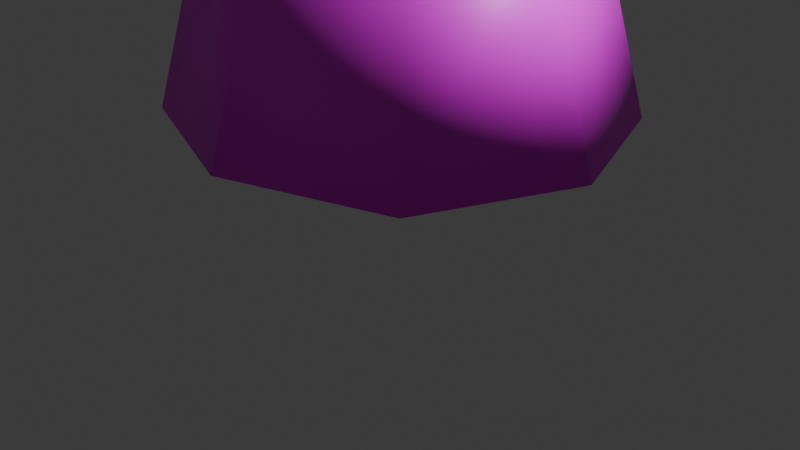 # Source: lampach.blend  (saved by Blender 4.0.36; exported with 4.5.12 LTS)
import bpy
from mathutils import Matrix  # noqa: F401  (used for matrix-valued properties, if any)

bpy.ops.wm.read_factory_settings(use_empty=True)
scene = bpy.context.scene
scene.name = 'Scene'

# ---- collections
col_collection = bpy.data.collections.new('Collection'); scene.collection.children.link(col_collection)

# ---- images (referenced by path relative to the original .blend; pixels are not part of the script)
import os
ASSET_DIR = os.environ.get("B2B_ASSET_DIR", "")  # directory of the original .blend (textures are referenced by path, not embedded)
HERE = os.path.dirname(os.path.abspath(__file__))  # packed textures are extracted next to this script under _unpacked/

def load_image(name, relpath, width, height, colorspace="sRGB"):
    """Load a texture the original file referenced (path relative to the .blend, or extracted next to this script)."""
    p = next((c for c in (os.path.join(HERE, relpath), os.path.join(ASSET_DIR, relpath)) if relpath and os.path.exists(c)), "")
    if p:
        img = bpy.data.images.load(p, check_existing=True)
        img.name = name
    else:  # same state as the original file: an image datablock whose file is absent (Cycles renders it pink)
        img = bpy.data.images.new(name, width, height)
        img.source = "FILE"
        img.filepath = "//" + (relpath or name)
    img.colorspace_settings.name = colorspace
    return img
img_lampa = load_image('lampa', '', 256, 256, 'sRGB')
img_nelampa = load_image('nelampa', '', 256, 256, 'sRGB')

# ---- materials (node trees are filled in below, after node groups)
mat_material = bpy.data.materials.new('Material')
mat_material.alpha_threshold = 0.0
mat_material.use_transparent_shadow = False
mat_material.roughness = 0.5
mat_material.line_color = (0.0, 0.0, 0.0, 1.0)
mat_material_001 = bpy.data.materials.new('Material.001')
mat_material_001.use_transparent_shadow = False
mat_material_002 = bpy.data.materials.new('Material.002')
mat_material_002.use_transparent_shadow = False

# ---- material node trees
mat_material.use_nodes = True; mat_material.node_tree.nodes.clear()
_N = mat_material.node_tree.nodes; _L = mat_material.node_tree.links
n0 = _N.new('ShaderNodeOutputMaterial'); n0.name = 'Material Output'; n0.location = (300, 300)
n1 = _N.new('ShaderNodeBsdfPrincipled'); n1.name = 'Principled BSDF'; n1.location = (10, 300)
n1.inputs[3].default_value = 1.45
n2 = _N.new('ShaderNodeTexImage'); n2.name = 'Image Texture'; n2.location = (-311, 275)
n2.image = img_lampa
_L.new(n1.outputs[0], n0.inputs[0])
_L.new(n2.outputs[0], n1.inputs[0])
n0.is_active_output = True
mat_material_001.use_nodes = True; mat_material_001.node_tree.nodes.clear()
_N = mat_material_001.node_tree.nodes; _L = mat_material_001.node_tree.links
n0 = _N.new('ShaderNodeOutputMaterial'); n0.name = 'Material Output'; n0.location = (300, 300)
n1 = _N.new('ShaderNodeEmission'); n1.name = 'Emission'; n1.location = (10, 300)
n1.inputs[0].default_value = (0.3353, 0.25, 0.1332, 1.0)
n1.inputs[1].default_value = 1.8
_L.new(n1.outputs[0], n0.inputs[0])
n0.is_active_output = True
mat_material_002.use_nodes = True; mat_material_002.node_tree.nodes.clear()
_N = mat_material_002.node_tree.nodes; _L = mat_material_002.node_tree.links
n0 = _N.new('ShaderNodeBsdfPrincipled'); n0.name = 'Principled BSDF'; n0.location = (10, 300)
n0.inputs[3].default_value = 1.45
n1 = _N.new('ShaderNodeOutputMaterial'); n1.name = 'Material Output'; n1.location = (300, 300)
n2 = _N.new('ShaderNodeTexImage'); n2.name = 'Image Texture'; n2.location = (-300, 260)
n2.image = img_nelampa
_L.new(n0.outputs[0], n1.inputs[0])
_L.new(n2.outputs[0], n0.inputs[0])
n1.is_active_output = True

# ---- world
world_world = bpy.data.worlds.new('World'); scene.world = world_world
world_world.use_nodes = True; world_world.node_tree.nodes.clear()
_N = world_world.node_tree.nodes; _L = world_world.node_tree.links
n0 = _N.new('ShaderNodeOutputWorld'); n0.name = 'World Output'; n0.location = (300, 300)
n1 = _N.new('ShaderNodeBackground'); n1.name = 'Background'; n1.location = (10, 300)
n1.inputs[0].default_value = (0.05088, 0.05088, 0.05088, 1.0)
_L.new(n1.outputs[0], n0.inputs[0])
n0.is_active_output = True
world_world.color = (0.05088, 0.05088, 0.05088)
world_world.use_sun_shadow = False
world_world.sun_shadow_jitter_overblur = 0.0

# ---- cameras
cam_camera = bpy.data.cameras.new('Camera')
cam_camera.clip_end = 100.0
cam_camera.ortho_scale = 7.314

# ---- lights
light_light = bpy.data.lights.new('Light', 'POINT')
light_light.transmission_factor = 0.0
light_light.use_soft_falloff = False
light_light.energy = 1000.0
light_light.shadow_soft_size = 0.1
light_light.shadow_maximum_resolution = 0.006
light_light.use_absolute_resolution = True

# ---- meshes
me_cube = bpy.data.meshes.new('Cube')
me_cube.from_pydata([(0.5, 0.5, 0.5), (0.4623, 0.4623, -0.8932), (0.5, -0.5, 0.5), (0.4623, -0.4623, -0.8932), (-0.5, 0.5, 0.5), (-0.4623, 0.4623, -0.8932), (-0.5, -0.5, 0.5), (-0.4623, -0.4623, -0.8932), (-0.6258, 0.6258, -1.0), (-0.6258, -0.6258, -1.0), (0.6258, 0.6258, -1.0), (0.6258, -0.6258, -1.0), (-0.3161, 0.3161, -0.3594), (-0.3161, -0.3161, -0.3594), (0.3161, 0.3161, -0.3594), (0.3161, -0.3161, -0.3594), (-0.8605, 1.863e-09, -1.0), (1.863e-09, 0.8605, -1.0), (0.6616, 0.6616, -0.9583), (0.6616, -0.6616, -0.9583), (-0.6616, 0.6616, -0.9583), (-1.863e-09, -0.6096, 0.6096), (0.6096, -1.863e-09, 0.6096), (-1.863e-09, -0.8605, -1.0), (-0.6096, 6.519e-09, 0.6096), (1.863e-09, 0.6096, 0.6096), (0.8605, -1.863e-09, -1.0), (-0.6616, -0.6616, -0.9583), (-0.6357, 0.0, -0.8932), (0.0, 0.6357, -0.8932), (0.0, -0.6357, -0.8932), (0.6357, 0.0, -0.8932), (-0.5441, 0.5441, -0.9867), (-0.5441, -0.5441, -0.9867), (0.5441, 0.5441, -0.9867), (0.5441, -0.5441, -0.9867), (-0.3854, -9.779e-09, -0.3594), (-9.313e-10, 0.3854, -0.3594), (6.054e-09, -0.3854, -0.3594), (0.3854, -6.519e-09, -0.3594), (-6.519e-09, 8.382e-09, 0.8395), (0.0, 0.9096, -0.9583), (0.9096, 0.0, -0.9583), (-0.9096, 0.0, -0.9583), (0.0, -0.9096, -0.9583), (-0.7481, -3.725e-09, -0.9867), (-3.725e-09, 0.7481, -0.9867), (0.0, -0.7481, -0.9867), (0.7481, 0.0, -0.9867), (-9.313e-10, 3.26e-09, -0.3594)], [], [(0, 25, 40, 22), (25, 4, 24, 40), (40, 24, 6, 21), (22, 40, 21, 2), (4, 25, 41, 20), (8, 20, 41, 17), (25, 0, 18, 41), (0, 22, 42, 18), (17, 41, 18, 10), (10, 18, 42, 26), (22, 2, 19, 42), (27, 6, 24, 43), (26, 42, 19, 11), (9, 27, 43, 16), (24, 4, 20, 43), (2, 21, 44, 19), (16, 43, 20, 8), (11, 19, 44, 23), (21, 6, 27, 44), (23, 44, 27, 9), (5, 28, 45, 32), (28, 7, 33, 45), (45, 33, 9, 16), (32, 45, 16, 8), (1, 29, 46, 34), (29, 5, 32, 46), (46, 32, 8, 17), (34, 46, 17, 10), (7, 30, 47, 33), (30, 3, 35, 47), (47, 35, 11, 23), (33, 47, 23, 9), (3, 31, 48, 35), (31, 1, 34, 48), (48, 34, 10, 26), (35, 48, 26, 11), (12, 37, 49, 36), (37, 14, 39, 49), (49, 39, 15, 38), (36, 49, 38, 13), (12, 36, 28, 5), (7, 13, 38, 30), (36, 13, 7, 28), (1, 14, 37, 29), (38, 15, 3, 30), (3, 15, 39, 31), (37, 12, 5, 29), (39, 14, 1, 31)])
me_cube.polygons.foreach_set('use_smooth', [True] * 48)
_uv = me_cube.uv_layers.new(name='UVMap')
_uv.uv.foreach_set('vector', [0.5, 0.5, 0.625, 0.5, 0.625, 0.625, 0.5, 0.625, 0.625, 0.5, 0.75, 0.5, 0.75, 0.625, 0.625, 0.625, 0.625, 0.625, 0.75, 0.625, 0.75, 0.75, 0.625, 0.75, 0.5, 0.625, 0.625, 0.625, 0.625, 0.75, 0.5, 0.75, 0.5, 0.25, 0.5, 0.375, 0.2553, 0.375, 0.2553, 0.25, 0.25, 0.25, 0.2553, 0.25, 0.2553, 0.375, 0.25, 0.375, 0.5, 0.375, 0.5, 0.5, 0.2551, 0.5, 0.2553, 0.375, 0.5, 0.5, 0.5, 0.625, 0.2546, 0.625, 0.2551, 0.5, 0.25, 0.375, 0.2553, 0.375, 0.2551, 0.5, 0.25, 0.5, 0.25, 0.5, 0.2551, 0.5, 0.2546, 0.625, 0.2422, 0.625, 0.5, 0.625, 0.5, 0.75, 0.2551, 0.75, 0.2546, 0.625, 0.25, 8.659e-05, 0.5, 8.659e-05, 0.5, 0.1251, 0.2544, 0.1251, 0.2422, 0.625, 0.2546, 0.625, 0.2551, 0.75, 0.25, 0.75, 0.25, 8.659e-05, 0.25, 8.659e-05, 0.2544, 0.1251, 0.25, 0.1251, 0.5, 0.1251, 0.5, 0.25, 0.2553, 0.25, 0.2544, 0.1251, 0.5, 0.75, 0.5, 0.8749, 0.2544, 0.8749, 0.2551, 0.75, 0.25, 0.1251, 0.2544, 0.1251, 0.2553, 0.25, 0.25, 0.25, 0.25, 0.75, 0.2551, 0.75, 0.2544, 0.8749, 0.25, 0.8749, 0.5, 0.8749, 0.5, 0.9999, 0.25, 0.9999, 0.2544, 0.8749, 0.25, 0.8749, 0.2544, 0.8749, 0.25, 0.9999, 0.25, 0.9999, 0.06729, 0.5672, 0.04562, 0.625, 0.02896, 0.625, 0.05296, 0.5529, 0.04562, 0.625, 0.06729, 0.6828, 0.05296, 0.6971, 0.02896, 0.625, 0.02896, 0.625, 0.05296, 0.6971, 8.659e-05, 0.75, 8.661e-05, 0.625, 0.05296, 0.5529, 0.02896, 0.625, 8.661e-05, 0.625, 8.659e-05, 0.5, 0.1828, 0.5672, 0.1251, 0.5455, 0.1251, 0.5289, 0.197, 0.5529, 0.1251, 0.5455, 0.06729, 0.5672, 0.05296, 0.5529, 0.1251, 0.5289, 0.1251, 0.5289, 0.05296, 0.5529, 8.659e-05, 0.5, 0.1251, 0.5, 0.197, 0.5529, 0.1251, 0.5289, 0.1251, 0.5, 0.25, 0.5, 0.06729, 0.6828, 0.1251, 0.7044, 0.1251, 0.7211, 0.05296, 0.6971, 0.1251, 0.7044, 0.1828, 0.6828, 0.197, 0.6971, 0.1251, 0.7211, 0.1251, 0.7211, 0.197, 0.6971, 0.25, 0.75, 0.1251, 0.75, 0.05296, 0.6971, 0.1251, 0.7211, 0.1251, 0.75, 8.659e-05, 0.75, 0.1828, 0.6828, 0.2045, 0.625, 0.2205, 0.625, 0.197, 0.6971, 0.2045, 0.625, 0.1828, 0.5672, 0.197, 0.5529, 0.2205, 0.625, 0.2205, 0.625, 0.197, 0.5529, 0.25, 0.5, 0.2422, 0.625, 0.197, 0.6971, 0.2205, 0.625, 0.2422, 0.625, 0.25, 0.75, 0.08556, 0.5855, 0.1251, 0.5768, 0.1251, 0.625, 0.0769, 0.625, 0.1251, 0.5768, 0.1646, 0.5855, 0.1732, 0.625, 0.1251, 0.625, 0.1251, 0.625, 0.1732, 0.625, 0.1646, 0.6645, 0.1251, 0.6731, 0.0769, 0.625, 0.1251, 0.625, 0.1251, 0.6731, 0.08556, 0.6645, 0.08556, 0.5855, 0.0769, 0.625, 0.04562, 0.625, 0.06729, 0.5672, 0.06729, 0.6828, 0.08556, 0.6645, 0.1251, 0.6731, 0.1251, 0.7044, 0.0769, 0.625, 0.08556, 0.6645, 0.06729, 0.6828, 0.04562, 0.625, 0.1828, 0.5672, 0.1646, 0.5855, 0.1251, 0.5768, 0.1251, 0.5455, 0.1251, 0.6731, 0.1646, 0.6645, 0.1828, 0.6828, 0.1251, 0.7044, 0.1828, 0.6828, 0.1646, 0.6645, 0.1732, 0.625, 0.2045, 0.625, 0.1251, 0.5768, 0.08556, 0.5855, 0.06729, 0.5672, 0.1251, 0.5455, 0.1732, 0.625, 0.1646, 0.5855, 0.1828, 0.5672, 0.2045, 0.625])
me_cube.materials.append(mat_material)
me_cube.use_mirror_vertex_groups = False
me_cube.update()
me_cube_001 = bpy.data.meshes.new('Cube.001')
me_cube_001.from_pydata([(-0.6241, -0.6006, -0.879), (-0.3139, -0.297, 0.5472), (-0.6241, 0.6006, -0.879), (-0.3139, 0.297, 0.5472), (0.6241, -0.6006, -0.879), (0.3139, -0.297, 0.5472), (0.6241, 0.6006, -0.879), (0.3139, 0.297, 0.5472), (-1.042, 1.036, -2.135), (-1.042, -1.036, -2.135), (1.042, 1.036, -2.135), (1.042, -1.036, -2.135), (-0.8526, 0.8526, -3.31), (-0.8526, -0.8526, -3.31), (0.8526, 0.8526, -3.31), (0.8526, -0.8526, -3.31), (-0.8581, -9.313e-09, -0.879), (-0.4551, -0.4318, -0.04232), (-0.3714, -4.657e-10, 0.6671), (-0.4551, 0.4318, -0.04232), (2.794e-09, 0.8259, -0.879), (4.657e-10, 0.3513, 0.6671), (0.4551, 0.4318, -0.04232), (0.8581, 9.313e-09, -0.879), (0.3714, -4.657e-10, 0.6671), (0.4551, -0.4318, -0.04232), (-4.657e-09, -0.8259, -0.879), (-4.657e-10, -0.3513, 0.6671), (-1.432, 0.0, -2.135), (3.725e-08, 1.425, -2.135), (1.432, -1.49e-08, -2.135), (0.0, -1.425, -2.135), (-0.8466, -0.8316, -1.534), (0.8466, -0.8316, -1.534), (0.8466, 0.8316, -1.534), (-0.8466, 0.8316, -1.534), (-1.039, -3.725e-09, -3.407), (-9.313e-10, 1.039, -3.407), (1.039, -6.519e-09, -3.407), (2.794e-09, -1.039, -3.407), (1.076, -1.076, -2.833), (1.076, 1.076, -2.833), (-1.076, 1.076, -2.833), (-1.076, -1.076, -2.833), (-0.6238, -9.313e-09, -0.03049), (1.397e-08, 0.5919, -0.03049), (0.6238, -5.122e-09, -0.03049), (-1.397e-08, -0.5919, -0.03049), (1.863e-09, -1.143, -1.534), (1.397e-09, 9.313e-10, 0.9188), (1.481, 9.313e-10, -2.842), (4.657e-09, 1.143, -1.534), (-1.164, 0.0, -1.534), (1.164, -4.657e-09, -1.534), (1.397e-08, 1.583e-08, -3.609), (-1.481, -8.382e-09, -2.842), (2.794e-09, -1.48, -2.842), (-2.794e-09, 1.48, -2.842)], [], [(0, 17, 44, 16), (17, 1, 18, 44), (44, 18, 3, 19), (16, 44, 19, 2), (2, 19, 45, 20), (19, 3, 21, 45), (45, 21, 7, 22), (20, 45, 22, 6), (6, 22, 46, 23), (22, 7, 24, 46), (46, 24, 5, 25), (23, 46, 25, 4), (4, 25, 47, 26), (25, 5, 27, 47), (47, 27, 1, 17), (26, 47, 17, 0), (4, 26, 48, 33), (26, 0, 32, 48), (48, 32, 9, 31), (33, 48, 31, 11), (7, 21, 49, 24), (21, 3, 18, 49), (49, 18, 1, 27), (24, 49, 27, 5), (10, 30, 50, 41), (30, 11, 40, 50), (50, 40, 15, 38), (41, 50, 38, 14), (2, 20, 51, 35), (20, 6, 34, 51), (51, 34, 10, 29), (35, 51, 29, 8), (0, 16, 52, 32), (16, 2, 35, 52), (52, 35, 8, 28), (32, 52, 28, 9), (6, 23, 53, 34), (23, 4, 33, 53), (53, 33, 11, 30), (34, 53, 30, 10), (12, 37, 54, 36), (37, 14, 38, 54), (54, 38, 15, 39), (36, 54, 39, 13), (9, 28, 55, 43), (28, 8, 42, 55), (55, 42, 12, 36), (43, 55, 36, 13), (11, 31, 56, 40), (31, 9, 43, 56), (56, 43, 13, 39), (40, 56, 39, 15), (8, 29, 57, 42), (29, 10, 41, 57), (57, 41, 14, 37), (42, 57, 37, 12)])
me_cube_001.polygons.foreach_set('use_smooth', [True] * 56)
_uv = me_cube_001.uv_layers.new(name='UVMap')
_uv.uv.foreach_set('vector', [0.375, 0.0, 0.5, 0.0, 0.5043, 0.125, 0.4132, 0.125, 0.5, 0.0, 0.625, 0.0, 0.625, 0.125, 0.5043, 0.125, 0.5043, 0.125, 0.625, 0.125, 0.625, 0.25, 0.5052, 0.25, 0.4132, 0.125, 0.5043, 0.125, 0.5052, 0.25, 0.4167, 0.25, 0.4167, 0.25, 0.5052, 0.25, 0.5052, 0.375, 0.4167, 0.375, 0.5052, 0.25, 0.625, 0.25, 0.625, 0.375, 0.5052, 0.375, 0.5052, 0.375, 0.625, 0.375, 0.625, 0.5, 0.5052, 0.5, 0.4167, 0.375, 0.5052, 0.375, 0.5052, 0.5, 0.4167, 0.5, 0.4167, 0.5, 0.5052, 0.5, 0.5052, 0.625, 0.4167, 0.625, 0.5052, 0.5, 0.625, 0.5, 0.625, 0.625, 0.5052, 0.625, 0.5052, 0.625, 0.625, 0.625, 0.625, 0.75, 0.5052, 0.75, 0.4167, 0.625, 0.5052, 0.625, 0.5052, 0.75, 0.4167, 0.75, 0.4167, 0.75, 0.5052, 0.75, 0.5043, 0.875, 0.4132, 0.875, 0.5052, 0.75, 0.625, 0.75, 0.625, 0.875, 0.5043, 0.875, 0.5043, 0.875, 0.625, 0.875, 0.625, 1.0, 0.5, 1.0, 0.4132, 0.875, 0.5043, 0.875, 0.5, 1.0, 0.375, 1.0, 0.4167, 0.75, 0.4132, 0.875, 0.3793, 0.875, 0.3802, 0.75, 0.4132, 0.875, 0.375, 1.0, 0.375, 1.0, 0.3793, 0.875, 0.3793, 0.875, 0.375, 1.0, 0.375, 1.0, 0.375, 0.875, 0.3802, 0.75, 0.3793, 0.875, 0.375, 0.875, 0.375, 0.75, 0.625, 0.5, 0.75, 0.5, 0.75, 0.625, 0.625, 0.625, 0.75, 0.5, 0.875, 0.5, 0.875, 0.625, 0.75, 0.625, 0.75, 0.625, 0.875, 0.625, 0.875, 0.75, 0.75, 0.75, 0.625, 0.625, 0.75, 0.625, 0.75, 0.75, 0.625, 0.75, 0.375, 0.5, 0.375, 0.625, 0.3715, 0.625, 0.3741, 0.5, 0.375, 0.625, 0.375, 0.75, 0.3741, 0.75, 0.3715, 0.625, 0.3715, 0.625, 0.3741, 0.75, 0.375, 0.75, 0.3403, 0.625, 0.3741, 0.5, 0.3715, 0.625, 0.3403, 0.625, 0.375, 0.5, 0.4167, 0.25, 0.4167, 0.375, 0.3802, 0.375, 0.3802, 0.25, 0.4167, 0.375, 0.4167, 0.5, 0.3802, 0.5, 0.3802, 0.375, 0.3802, 0.375, 0.3802, 0.5, 0.375, 0.5, 0.375, 0.375, 0.3802, 0.25, 0.3802, 0.375, 0.375, 0.375, 0.375, 0.25, 0.375, 0.0, 0.4132, 0.125, 0.3793, 0.125, 0.375, 0.0, 0.4132, 0.125, 0.4167, 0.25, 0.3802, 0.25, 0.3793, 0.125, 0.3793, 0.125, 0.3802, 0.25, 0.375, 0.25, 0.375, 0.125, 0.375, 0.0, 0.3793, 0.125, 0.375, 0.125, 0.375, 0.0, 0.4167, 0.5, 0.4167, 0.625, 0.3802, 0.625, 0.3802, 0.5, 0.4167, 0.625, 0.4167, 0.75, 0.3802, 0.75, 0.3802, 0.625, 0.3802, 0.625, 0.3802, 0.75, 0.375, 0.75, 0.375, 0.625, 0.3802, 0.5, 0.3802, 0.625, 0.375, 0.625, 0.375, 0.5, 0.125, 0.5, 0.25, 0.5, 0.2465, 0.625, 0.125, 0.625, 0.25, 0.5, 0.375, 0.5, 0.3403, 0.625, 0.2465, 0.625, 0.2465, 0.625, 0.3403, 0.625, 0.375, 0.75, 0.25, 0.75, 0.125, 0.625, 0.2465, 0.625, 0.25, 0.75, 0.125, 0.75, 0.375, 0.0, 0.375, 0.125, 0.375, 0.125, 0.375, 0.0, 0.375, 0.125, 0.375, 0.25, 0.375, 0.25, 0.375, 0.125, 0.375, 0.125, 0.375, 0.25, 0.375, 0.25, 0.375, 0.125, 0.375, 0.0, 0.375, 0.125, 0.375, 0.125, 0.375, 0.0, 0.375, 0.75, 0.375, 0.875, 0.375, 0.875, 0.3741, 0.75, 0.375, 0.875, 0.375, 1.0, 0.375, 1.0, 0.375, 0.875, 0.375, 0.875, 0.375, 1.0, 0.375, 1.0, 0.375, 0.875, 0.3741, 0.75, 0.375, 0.875, 0.375, 0.875, 0.375, 0.75, 0.375, 0.25, 0.375, 0.375, 0.375, 0.375, 0.375, 0.25, 0.375, 0.375, 0.375, 0.5, 0.3741, 0.5, 0.375, 0.375, 0.375, 0.375, 0.3741, 0.5, 0.375, 0.5, 0.375, 0.375, 0.375, 0.25, 0.375, 0.375, 0.375, 0.375, 0.375, 0.25])
me_cube_001.materials.append(mat_material_001)
me_cube_001.update()
me_cube_002 = bpy.data.meshes.new('Cube.002')
me_cube_002.from_pydata([(-0.5, -0.5, -1.0), (-0.8933, -0.8933, 1.041), (-0.5, 0.5, -1.0), (-0.8933, 0.8933, 1.041), (0.5, -0.5, -1.0), (0.8933, -0.8933, 1.041), (0.5, 0.5, -1.0), (0.8933, 0.8933, 1.041), (-0.6667, -0.6667, -0.6667), (-0.6667, 0.6667, -0.6667), (0.6667, 0.6667, -0.6667), (0.6667, -0.6667, -0.6667), (-0.6667, -0.6667, 0.6667), (-0.6667, 0.6667, 0.6667), (0.6667, 0.6667, 0.6667), (0.6667, -0.6667, 0.6667), (-1.18, -1.18, 1.182), (-1.18, 1.18, 1.182), (1.18, 1.18, 1.182), (1.18, -1.18, 1.182), (-0.6096, -9.313e-10, -1.0), (-1.228, 1.49e-08, 1.041), (-0.6381, 0.6381, -0.9583), (1.863e-09, 0.6096, -1.0), (-6.333e-08, 1.228, 1.041), (0.6381, 0.6381, -0.9583), (0.6096, -1.863e-09, -1.0), (1.228, 6.333e-08, 1.041), (0.6381, -0.6381, -0.9583), (-3.725e-09, -0.6096, -1.0), (0.0, -1.228, 1.041), (-0.6381, -0.6381, -0.9583), (-0.6667, 0.6667, -8.848e-09), (0.6667, 0.6667, -8.848e-09), (0.6667, -0.6667, 0.0), (0.0, -0.9167, -0.6667), (0.9167, 0.0, -0.6667), (0.0, 0.9167, -0.6667), (-0.9167, 0.0, -0.6667), (-0.6667, -0.6667, 0.0), (0.0, -0.9167, 0.6667), (0.9167, 2.375e-08, 0.6667), (-2.375e-08, 0.9167, 0.6667), (-0.9167, 0.0, 0.6667), (-1.508, 0.0, 1.196), (-1.863e-08, 1.508, 1.196), (1.508, 1.118e-08, 1.196), (1.863e-09, -1.508, 1.196), (-1.243, 1.243, 1.119), (1.243, 1.243, 1.119), (1.243, -1.243, 1.119), (-1.243, -1.243, 1.119), (4.657e-09, 1.304e-08, -1.0), (0.0, 1.726, 1.12), (3.725e-09, -0.8781, -0.9583), (0.8781, 7.451e-09, -0.9583), (-7.451e-09, 0.8781, -0.9583), (-0.8781, -7.451e-09, -0.9583), (0.0, -0.9167, 0.0), (0.9167, -1.688e-09, -5.763e-09), (1.688e-09, 0.9167, -5.763e-09), (-0.9167, 0.0, 0.0), (-4.47e-08, 3.725e-09, 1.224), (1.726, 0.0, 1.12), (-1.726, -1.863e-09, 1.12), (-5.588e-09, -1.726, 1.12)], [], [(43, 21, 3, 13), (3, 24, 42, 13), (42, 24, 7, 14), (7, 27, 41, 14), (41, 27, 5, 15), (5, 30, 40, 15), (40, 30, 1, 12), (2, 23, 52, 20), (23, 6, 26, 52), (52, 26, 4, 29), (20, 52, 29, 0), (7, 24, 53, 49), (24, 3, 48, 53), (53, 48, 17, 45), (49, 53, 45, 18), (4, 28, 54, 29), (28, 11, 35, 54), (54, 35, 8, 31), (29, 54, 31, 0), (6, 25, 55, 26), (25, 10, 36, 55), (55, 36, 11, 28), (26, 55, 28, 4), (2, 22, 56, 23), (22, 9, 37, 56), (56, 37, 10, 25), (23, 56, 25, 6), (0, 31, 57, 20), (31, 8, 38, 57), (57, 38, 9, 22), (20, 57, 22, 2), (11, 34, 58, 35), (34, 15, 40, 58), (58, 40, 12, 39), (35, 58, 39, 8), (10, 33, 59, 36), (33, 14, 41, 59), (59, 41, 15, 34), (36, 59, 34, 11), (9, 32, 60, 37), (32, 13, 42, 60), (60, 42, 14, 33), (37, 60, 33, 10), (8, 39, 61, 38), (39, 12, 43, 61), (61, 43, 13, 32), (38, 61, 32, 9), (18, 45, 62, 46), (45, 17, 44, 62), (62, 44, 16, 47), (46, 62, 47, 19), (5, 27, 63, 50), (27, 7, 49, 63), (63, 49, 18, 46), (50, 63, 46, 19), (3, 21, 64, 48), (21, 1, 51, 64), (64, 51, 16, 44), (48, 64, 44, 17), (1, 30, 65, 51), (30, 5, 50, 65), (65, 50, 19, 47), (51, 65, 47, 16), (12, 1, 21, 43)])
me_cube_002.polygons.foreach_set('use_smooth', [True] * 64)
_uv = me_cube_002.uv_layers.new(name='UVMap')
_uv.uv.foreach_set('vector', [0.4618, 0.1251, 0.5, 0.1251, 0.5, 0.25, 0.4583, 0.25, 0.5, 0.25, 0.5, 0.375, 0.4583, 0.375, 0.4583, 0.25, 0.4583, 0.375, 0.5, 0.375, 0.5, 0.5, 0.4583, 0.5, 0.5, 0.5, 0.5, 0.625, 0.4583, 0.625, 0.4583, 0.5, 0.4583, 0.625, 0.5, 0.625, 0.5, 0.75, 0.4583, 0.75, 0.5, 0.75, 0.5, 0.8749, 0.4618, 0.8749, 0.4583, 0.75, 0.4618, 0.8749, 0.5, 0.8749, 0.5, 0.9999, 0.5, 0.9999, 8.661e-05, 0.5, 0.1251, 0.5, 0.1216, 0.625, 8.661e-05, 0.625, 0.1251, 0.5, 0.25, 0.5, 0.2153, 0.625, 0.1216, 0.625, 0.1216, 0.625, 0.2153, 0.625, 0.25, 0.75, 0.1251, 0.75, 8.661e-05, 0.625, 0.1216, 0.625, 0.1251, 0.75, 8.661e-05, 0.75, 0.5, 0.5, 0.5, 0.375, 0.5, 0.375, 0.5009, 0.5, 0.5, 0.375, 0.5, 0.25, 0.5, 0.25, 0.5, 0.375, 0.5, 0.375, 0.5, 0.25, 0.5, 0.25, 0.5, 0.375, 0.5009, 0.5, 0.5, 0.375, 0.5, 0.375, 0.5, 0.5, 0.25, 0.75, 0.2544, 0.75, 0.2544, 0.8749, 0.25, 0.8749, 0.2544, 0.75, 0.2917, 0.75, 0.2882, 0.8749, 0.2544, 0.8749, 0.2544, 0.8749, 0.2882, 0.8749, 0.25, 0.9999, 0.25, 0.9999, 0.25, 0.8749, 0.2544, 0.8749, 0.25, 0.9999, 0.25, 0.9999, 0.25, 0.5, 0.2544, 0.5, 0.2518, 0.625, 0.2153, 0.625, 0.2544, 0.5, 0.2917, 0.5, 0.2917, 0.625, 0.2518, 0.625, 0.2518, 0.625, 0.2917, 0.625, 0.2917, 0.75, 0.2544, 0.75, 0.2153, 0.625, 0.2518, 0.625, 0.2544, 0.75, 0.25, 0.75, 0.25, 0.25, 0.2553, 0.25, 0.2553, 0.375, 0.25, 0.375, 0.2553, 0.25, 0.2917, 0.25, 0.2917, 0.375, 0.2553, 0.375, 0.2553, 0.375, 0.2917, 0.375, 0.2917, 0.5, 0.2544, 0.5, 0.25, 0.375, 0.2553, 0.375, 0.2544, 0.5, 0.25, 0.5, 0.25, 8.659e-05, 0.25, 8.659e-05, 0.2544, 0.1251, 0.25, 0.1251, 0.25, 8.659e-05, 0.25, 8.659e-05, 0.2882, 0.1251, 0.2544, 0.1251, 0.2544, 0.1251, 0.2882, 0.1251, 0.2917, 0.25, 0.2553, 0.25, 0.25, 0.1251, 0.2544, 0.1251, 0.2553, 0.25, 0.25, 0.25, 0.2917, 0.75, 0.375, 0.75, 0.375, 0.8749, 0.2882, 0.8749, 0.375, 0.75, 0.4583, 0.75, 0.4618, 0.8749, 0.375, 0.8749, 0.375, 0.8749, 0.4618, 0.8749, 0.5, 0.9999, 0.375, 0.9999, 0.2882, 0.8749, 0.375, 0.8749, 0.375, 0.9999, 0.25, 0.9999, 0.2917, 0.5, 0.375, 0.5, 0.375, 0.625, 0.2917, 0.625, 0.375, 0.5, 0.4583, 0.5, 0.4583, 0.625, 0.375, 0.625, 0.375, 0.625, 0.4583, 0.625, 0.4583, 0.75, 0.375, 0.75, 0.2917, 0.625, 0.375, 0.625, 0.375, 0.75, 0.2917, 0.75, 0.2917, 0.25, 0.375, 0.25, 0.375, 0.375, 0.2917, 0.375, 0.375, 0.25, 0.4583, 0.25, 0.4583, 0.375, 0.375, 0.375, 0.375, 0.375, 0.4583, 0.375, 0.4583, 0.5, 0.375, 0.5, 0.2917, 0.375, 0.375, 0.375, 0.375, 0.5, 0.2917, 0.5, 0.25, 8.659e-05, 0.375, 8.659e-05, 0.375, 0.1251, 0.2882, 0.1251, 0.375, 8.659e-05, 0.5, 8.659e-05, 0.4618, 0.1251, 0.375, 0.1251, 0.375, 0.1251, 0.4618, 0.1251, 0.4583, 0.25, 0.375, 0.25, 0.2882, 0.1251, 0.375, 0.1251, 0.375, 0.25, 0.2917, 0.25, 0.5, 0.5, 0.625, 0.5, 0.6284, 0.625, 0.5347, 0.625, 0.625, 0.5, 0.75, 0.5, 0.75, 0.625, 0.6284, 0.625, 0.6284, 0.625, 0.75, 0.625, 0.75, 0.75, 0.625, 0.75, 0.5347, 0.625, 0.6284, 0.625, 0.625, 0.75, 0.5, 0.75, 0.5, 0.75, 0.5, 0.625, 0.5035, 0.625, 0.5009, 0.75, 0.5, 0.625, 0.5, 0.5, 0.5009, 0.5, 0.5035, 0.625, 0.5035, 0.625, 0.5009, 0.5, 0.5, 0.5, 0.5347, 0.625, 0.5009, 0.75, 0.5035, 0.625, 0.5347, 0.625, 0.5, 0.75, 0.5, 0.25, 0.5, 0.1251, 0.5, 0.1251, 0.5, 0.25, 0.5, 0.1251, 0.5, 8.659e-05, 0.5, 8.659e-05, 0.5, 0.1251, 0.5, 0.1251, 0.5, 8.659e-05, 0.5, 8.659e-05, 0.5, 0.1251, 0.5, 0.25, 0.5, 0.1251, 0.5, 0.1251, 0.5, 0.25, 0.5, 0.9999, 0.5, 0.8749, 0.5, 0.8749, 0.5, 0.9999, 0.5, 0.8749, 0.5, 0.75, 0.5009, 0.75, 0.5, 0.8749, 0.5, 0.8749, 0.5009, 0.75, 0.5, 0.75, 0.5, 0.8749, 0.5, 0.9999, 0.5, 0.8749, 0.5, 0.8749, 0.5, 0.9999, 0.5, 8.659e-05, 0.5, 8.659e-05, 0.5, 0.1251, 0.4618, 0.1251])
me_cube_002.materials.append(mat_material_002)
me_cube_002.update()

# ---- objects
ob_cube = bpy.data.objects.new('Cube', me_cube)
ob_light = bpy.data.objects.new('Light', light_light)
ob_camera = bpy.data.objects.new('Camera', cam_camera)
ob_cube_001 = bpy.data.objects.new('Cube.001', me_cube_001)
ob_cube_002 = bpy.data.objects.new('Cube.002', me_cube_002)

# ---- transforms, parenting, visibility, modifiers, constraints
ob_cube.location = (0.0, 0.0, 2.5)
ob_cube.scale = (2.563, 2.407, 1.418)
ob_cube.lock_rotations_4d = False
ob_cube.empty_display_type = 'ARROWS'
ob_cube.lineart.crease_threshold = 0.0
ob_light.location = (4.076, 1.005, 5.904)
ob_light.rotation_euler = (0.6503, 0.05522, 1.866)
ob_light.lock_rotations_4d = False
ob_light.empty_display_type = 'ARROWS'
ob_light.color = (0.0, 0.0, 0.0, 0.0)
ob_light.lineart.crease_threshold = 0.0
ob_camera.location = (7.359, -6.926, 4.958)
ob_camera.rotation_euler = (1.109, 0.0, 0.8149)
ob_camera.lock_rotations_4d = False
ob_camera.empty_display_type = 'ARROWS'
ob_camera.color = (0.0, 0.0, 0.0, 0.0)
ob_camera.display_type = 'WIRE'
ob_camera.lineart.crease_threshold = 0.0
ob_cube_001.location = (0.01187, 0.0, 1.83)
ob_cube_001.scale = (0.4087, 0.4087, 0.3182)
ob_cube_002.location = (0.0, 0.0, 4.956)
ob_cube_002.scale = (0.3637, 0.3823, 2.064)

# ---- collection membership
col_collection.objects.link(ob_cube)
col_collection.objects.link(ob_light)
col_collection.objects.link(ob_camera)
col_collection.objects.link(ob_cube_001)
col_collection.objects.link(ob_cube_002)

# ---- scene / render settings (as saved in the file)
scene.camera = ob_camera
scene.frame_start = 1; scene.frame_end = 250; scene.frame_set(1)
scene.render.engine = 'BLENDER_EEVEE_NEXT'
scene.cycles.sampling_pattern = 'TABULATED_SOBOL'
bpy.context.view_layer.update()
